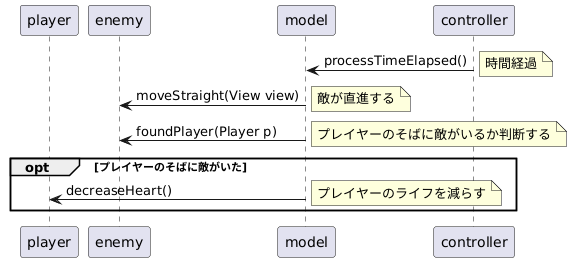

The diagram above was rendered by PlantUML. Its source (embedded in the PNG):
@startuml
' 並びの定義
participant player
participant enemy
participant model
participant controller

controller -> model: processTimeElapsed()
note right : 時間経過

model -> enemy: moveStraight(View view)
note right: 敵が直進する

model -> enemy:foundPlayer(Player p)
note right: プレイヤーのそばに敵がいるか判断する

opt プレイヤーのそばに敵がいた

model->player:decreaseHeart()
note right:プレイヤーのライフを減らす

end
@enduml